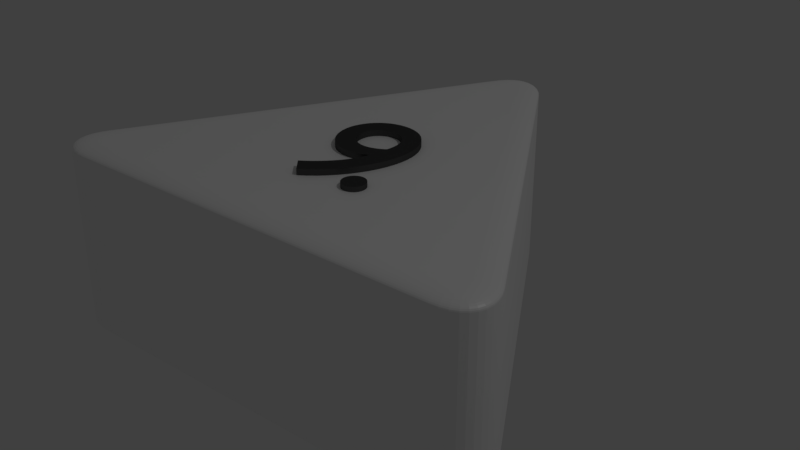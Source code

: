 # Source: dreieck_9_weiss_neu.blend  (saved by Blender 2.79.0; exported with 4.5.12 LTS)
import bpy
from mathutils import Matrix  # noqa: F401  (used for matrix-valued properties, if any)

bpy.ops.wm.read_factory_settings(use_empty=True)
scene = bpy.context.scene
scene.name = 'Scene'

# ---- collections
col_collection_1 = bpy.data.collections.new('Collection 1'); scene.collection.children.link(col_collection_1)

# ---- materials (node trees are filled in below, after node groups)
mat_material_002 = bpy.data.materials.new('Material.002')
mat_material_002.alpha_threshold = 0.0
mat_material_002.roughness = 0.5
mat_material_001 = bpy.data.materials.new('Material.001')
mat_material_001.alpha_threshold = 0.0
mat_material_001.roughness = 0.5
mat_material_005 = bpy.data.materials.new('Material.005')
mat_material_005.alpha_threshold = 0.0
mat_material_005.roughness = 0.5

# ---- material node trees
mat_material_002.use_nodes = True; mat_material_002.node_tree.nodes.clear()
_N = mat_material_002.node_tree.nodes; _L = mat_material_002.node_tree.links
n0 = _N.new('ShaderNodeBsdfDiffuse'); n0.name = 'Diffuse BSDF'; n0.location = (10, 300)
n0.inputs[0].default_value = (1.0, 1.0, 1.0, 1.0)
n1 = _N.new('ShaderNodeOutputMaterial'); n1.name = 'Material Output'; n1.location = (383, 229)
n2 = _N.new('ShaderNodeBsdfAnisotropic'); n2.name = 'Glossy BSDF'; n2.location = (9, 167)
n2.distribution = 'GGX'
n2.inputs[1].default_value = 0.4472
n3 = _N.new('ShaderNodeMixShader'); n3.name = 'Mix Shader'; n3.location = (208, 244)
n3.inputs[0].default_value = 0.1
_L.new(n0.outputs[0], n3.inputs[1])
_L.new(n2.outputs[0], n3.inputs[2])
_L.new(n3.outputs[0], n1.inputs[0])
n1.is_active_output = True
mat_material_001.use_nodes = True; mat_material_001.node_tree.nodes.clear()
_N = mat_material_001.node_tree.nodes; _L = mat_material_001.node_tree.links
n0 = _N.new('ShaderNodeBsdfDiffuse'); n0.name = 'Diffuse BSDF'; n0.location = (-11, 313)
n0.inputs[0].default_value = (0.01298, 0.01298, 0.01298, 1.0)
n1 = _N.new('ShaderNodeOutputMaterial'); n1.name = 'Material Output'; n1.location = (543, 333)
n2 = _N.new('ShaderNodeMixShader'); n2.name = 'Mix Shader'; n2.location = (323, 311)
n2.inputs[0].default_value = 0.1
n3 = _N.new('ShaderNodeBsdfAnisotropic'); n3.name = 'Glossy BSDF'; n3.location = (-12, 164)
n3.distribution = 'GGX'
n3.inputs[1].default_value = 0.4472
_L.new(n0.outputs[0], n2.inputs[1])
_L.new(n2.outputs[0], n1.inputs[0])
_L.new(n3.outputs[0], n2.inputs[2])
n1.is_active_output = True
mat_material_005.use_nodes = True; mat_material_005.node_tree.nodes.clear()
_N = mat_material_005.node_tree.nodes; _L = mat_material_005.node_tree.links
n0 = _N.new('ShaderNodeOutputMaterial'); n0.name = 'Material Output'; n0.location = (404, 236)
n1 = _N.new('ShaderNodeMixShader'); n1.name = 'Mix Shader'; n1.location = (184, 310)
n1.inputs[0].default_value = 0.1
n2 = _N.new('ShaderNodeBsdfAnisotropic'); n2.name = 'Glossy BSDF'; n2.location = (-43, 197)
n2.distribution = 'GGX'
n2.inputs[1].default_value = 0.4472
n3 = _N.new('ShaderNodeBsdfDiffuse'); n3.name = 'Diffuse BSDF'; n3.location = (-46, 471)
n3.inputs[0].default_value = (0.01298, 0.01298, 0.01298, 1.0)
_L.new(n3.outputs[0], n1.inputs[1])
_L.new(n1.outputs[0], n0.inputs[0])
_L.new(n2.outputs[0], n1.inputs[2])
n0.is_active_output = True

# ---- world
world_world = bpy.data.worlds.new('World'); scene.world = world_world
world_world.color = (0.05088, 0.05088, 0.05088)
world_world.use_sun_shadow = False
world_world.sun_shadow_jitter_overblur = 0.0
world_world.cycles.sampling_method = 'MANUAL'

# ---- lights
light_lamp = bpy.data.lights.new('Lamp', 'POINT')
light_lamp.transmission_factor = 0.0
light_lamp.cutoff_distance = 30.0
light_lamp.energy = 100.0
light_lamp.shadow_buffer_clip_start = 1.001
light_lamp.shadow_soft_size = 0.1
light_lamp.shadow_maximum_resolution = 0.006
light_lamp.use_absolute_resolution = True

# ---- meshes
me_cylinder = bpy.data.meshes.new('Cylinder')
me_cylinder.from_pydata([(-0.1, 0.8268, -1.0), (0.1, 0.8268, -1.0), (-0.08313, 0.8518, -1.0), (-0.0642, 0.8718, -1.0), (-0.0437, 0.8866, -1.0), (-0.02212, 0.8955, -1.0), (-7.451e-09, 0.8985, -1.0), (0.02212, 0.8955, -1.0), (0.0437, 0.8866, -1.0), (0.0642, 0.8718, -1.0), (0.08313, 0.8518, -1.0), (0.766, -0.3268, -1.0), (0.666, -0.5, -1.0), (0.7792, -0.3539, -1.0), (0.7871, -0.3803, -1.0), (0.7896, -0.4054, -1.0), (0.7866, -0.4286, -1.0), (0.7782, -0.4493, -1.0), (0.7645, -0.4669, -1.0), (0.7459, -0.4811, -1.0), (0.7229, -0.4915, -1.0), (0.6961, -0.4979, -1.0), (-0.666, -0.5, -1.0), (-0.766, -0.3268, -1.0), (-0.6961, -0.4979, -1.0), (-0.7229, -0.4915, -1.0), (-0.7459, -0.4811, -1.0), (-0.7645, -0.4669, -1.0), (-0.7782, -0.4493, -1.0), (-0.7866, -0.4286, -1.0), (-0.7896, -0.4054, -1.0), (-0.7871, -0.3803, -1.0), (-0.7792, -0.3539, -1.0), (0.03214, 0.7843, 1.0), (0.1, 0.8268, 0.92), (0.04275, 0.791, 0.999), (0.05311, 0.7975, 0.9961), (0.06295, 0.8036, 0.9913), (0.07203, 0.8093, 0.9847), (0.08012, 0.8144, 0.9766), (0.08704, 0.8187, 0.967), (0.0926, 0.8222, 0.9563), (0.09668, 0.8247, 0.9447), (0.09916, 0.8263, 0.9325), (-0.03214, 0.7843, 1.0), (-0.1, 0.8268, 0.92), (-0.04275, 0.791, 0.999), (-0.05311, 0.7975, 0.9961), (-0.06295, 0.8036, 0.9913), (-0.07203, 0.8093, 0.9847), (-0.08012, 0.8144, 0.9766), (-0.08704, 0.8187, 0.967), (-0.0926, 0.8222, 0.9563), (-0.09668, 0.8247, 0.9447), (-0.09916, 0.8263, 0.9325), (0.02047, 0.8016, 1.0), (0.08313, 0.8518, 0.92), (0.03027, 0.8094, 0.999), (0.03983, 0.8171, 0.9961), (0.04891, 0.8244, 0.9913), (0.0573, 0.8311, 0.9847), (0.06477, 0.8371, 0.9766), (0.07116, 0.8422, 0.967), (0.0763, 0.8463, 0.9563), (0.08006, 0.8493, 0.9447), (0.08235, 0.8511, 0.9325), (0.01128, 0.8113, 1.0), (0.0642, 0.8718, 0.92), (0.01956, 0.8208, 0.999), (0.02764, 0.83, 0.9961), (0.03531, 0.8388, 0.9913), (0.04239, 0.8469, 0.9847), (0.0487, 0.8541, 0.9766), (0.0541, 0.8603, 0.967), (0.05844, 0.8652, 0.9563), (0.06161, 0.8689, 0.9447), (0.06355, 0.8711, 0.9325), (0.004518, 0.8162, 1.0), (0.0437, 0.8866, 0.92), (0.01065, 0.8272, 0.999), (0.01663, 0.8379, 0.9961), (0.02231, 0.8481, 0.9913), (0.02755, 0.8576, 0.9847), (0.03222, 0.8659, 0.9766), (0.03622, 0.8731, 0.967), (0.03943, 0.8789, 0.9563), (0.04178, 0.8831, 0.9447), (0.04322, 0.8857, 0.9325), (0.001011, 0.8177, 1.0), (0.02212, 0.8955, 0.92), (0.004314, 0.8298, 0.999), (0.007535, 0.8417, 0.9961), (0.0106, 0.853, 0.9913), (0.01342, 0.8634, 0.9847), (0.01594, 0.8727, 0.9766), (0.01809, 0.8807, 0.967), (0.01982, 0.887, 0.9563), (0.02109, 0.8917, 0.9447), (0.02186, 0.8946, 0.9325), (-1.397e-08, 0.8178, 1.0), (-7.451e-09, 0.8985, 0.92), (-1.298e-08, 0.8304, 0.999), (-1.199e-08, 0.8427, 0.9961), (-1.106e-08, 0.8545, 0.9913), (-1.024e-08, 0.8653, 0.9847), (-9.313e-09, 0.8749, 0.9766), (-8.615e-09, 0.8831, 0.967), (-8.149e-09, 0.8897, 0.9563), (-7.8e-09, 0.8946, 0.9447), (-7.567e-09, 0.8975, 0.9325), (-0.001011, 0.8177, 1.0), (-0.02212, 0.8955, 0.92), (-0.004314, 0.8298, 0.999), (-0.007535, 0.8417, 0.9961), (-0.0106, 0.853, 0.9913), (-0.01342, 0.8634, 0.9847), (-0.01594, 0.8727, 0.9766), (-0.01809, 0.8807, 0.967), (-0.01982, 0.887, 0.9563), (-0.02109, 0.8917, 0.9447), (-0.02186, 0.8946, 0.9325), (-0.004518, 0.8162, 1.0), (-0.0437, 0.8866, 0.92), (-0.01065, 0.8272, 0.999), (-0.01663, 0.8379, 0.9961), (-0.02231, 0.8481, 0.9913), (-0.02755, 0.8576, 0.9847), (-0.03222, 0.8659, 0.9766), (-0.03622, 0.8731, 0.967), (-0.03943, 0.8789, 0.9563), (-0.04178, 0.8831, 0.9447), (-0.04322, 0.8857, 0.9325), (-0.01128, 0.8113, 1.0), (-0.0642, 0.8718, 0.92), (-0.01956, 0.8208, 0.999), (-0.02764, 0.83, 0.9961), (-0.03531, 0.8388, 0.9913), (-0.04239, 0.8469, 0.9847), (-0.0487, 0.8541, 0.9766), (-0.0541, 0.8603, 0.967), (-0.05844, 0.8652, 0.9563), (-0.06161, 0.8689, 0.9447), (-0.06355, 0.8711, 0.9325), (-0.02047, 0.8016, 1.0), (-0.08313, 0.8518, 0.92), (-0.03027, 0.8094, 0.999), (-0.03983, 0.8171, 0.9961), (-0.04891, 0.8244, 0.9913), (-0.0573, 0.8311, 0.9847), (-0.06477, 0.8371, 0.9766), (-0.07116, 0.8422, 0.967), (-0.0763, 0.8463, 0.9563), (-0.08006, 0.8493, 0.9447), (-0.08235, 0.8511, 0.9325), (0.6632, -0.42, 1.0), (0.666, -0.5, 0.92), (0.6636, -0.4325, 0.999), (0.6641, -0.4447, 0.9961), (0.6645, -0.4563, 0.9913), (0.6649, -0.467, 0.9847), (0.6652, -0.4766, 0.9766), (0.6655, -0.4847, 0.967), (0.6657, -0.4913, 0.9563), (0.6659, -0.4961, 0.9447), (0.666, -0.499, 0.9325), (0.6953, -0.3643, 1.0), (0.766, -0.3268, 0.92), (0.7064, -0.3585, 0.999), (0.7172, -0.3527, 0.9961), (0.7274, -0.3473, 0.9913), (0.7369, -0.3423, 0.9847), (0.7453, -0.3378, 0.9766), (0.7525, -0.334, 0.967), (0.7583, -0.3309, 0.9563), (0.7626, -0.3286, 0.9447), (0.7652, -0.3273, 0.9325), (0.684, -0.4185, 1.0), (0.6961, -0.4979, 0.92), (0.6859, -0.4309, 0.999), (0.6877, -0.443, 0.9961), (0.6895, -0.4545, 0.9913), (0.6911, -0.4652, 0.9847), (0.6925, -0.4746, 0.9766), (0.6938, -0.4827, 0.967), (0.6948, -0.4892, 0.9563), (0.6955, -0.494, 0.9447), (0.6959, -0.4969, 0.9325), (0.697, -0.4154, 1.0), (0.7229, -0.4915, 0.92), (0.7011, -0.4273, 0.999), (0.705, -0.439, 0.9961), (0.7088, -0.45, 0.9913), (0.7122, -0.4602, 0.9847), (0.7153, -0.4692, 0.9766), (0.718, -0.477, 0.967), (0.7201, -0.4832, 0.9563), (0.7217, -0.4878, 0.9447), (0.7226, -0.4906, 0.9325), (0.7046, -0.412, 1.0), (0.7459, -0.4811, 0.92), (0.7111, -0.4228, 0.999), (0.7174, -0.4334, 0.9961), (0.7234, -0.4434, 0.9913), (0.7289, -0.4526, 0.9847), (0.7338, -0.4609, 0.9766), (0.738, -0.4679, 0.967), (0.7414, -0.4736, 0.9563), (0.7439, -0.4777, 0.9447), (0.7454, -0.4803, 0.9325), (0.7076, -0.4097, 1.0), (0.7645, -0.4669, 0.92), (0.7165, -0.4187, 0.999), (0.7252, -0.4274, 0.9961), (0.7334, -0.4357, 0.9913), (0.741, -0.4433, 0.9847), (0.7478, -0.4502, 0.9766), (0.7536, -0.456, 0.967), (0.7583, -0.4607, 0.9563), (0.7617, -0.4641, 0.9447), (0.7638, -0.4662, 0.9325), (0.7082, -0.4089, 1.0), (0.7782, -0.4493, 0.92), (0.7192, -0.4152, 0.999), (0.7298, -0.4214, 0.9961), (0.74, -0.4272, 0.9913), (0.7493, -0.4326, 0.9847), (0.7577, -0.4374, 0.9766), (0.7648, -0.4416, 0.967), (0.7705, -0.4449, 0.9563), (0.7747, -0.4473, 0.9447), (0.7773, -0.4488, 0.9325), (0.7086, -0.408, 1.0), (0.7866, -0.4286, 0.92), (0.7208, -0.4112, 0.999), (0.7327, -0.4143, 0.9961), (0.744, -0.4173, 0.9913), (0.7545, -0.4201, 0.9847), (0.7638, -0.4226, 0.9766), (0.7717, -0.4247, 0.967), (0.7781, -0.4264, 0.9563), (0.7828, -0.4276, 0.9447), (0.7856, -0.4283, 0.9325), (0.7091, -0.4042, 1.0), (0.7896, -0.4054, 0.92), (0.7217, -0.4044, 0.999), (0.734, -0.4046, 0.9961), (0.7457, -0.4048, 0.9913), (0.7564, -0.4049, 0.9847), (0.766, -0.4051, 0.9766), (0.7742, -0.4052, 0.967), (0.7809, -0.4053, 0.9563), (0.7857, -0.4054, 0.9447), (0.7886, -0.4054, 0.9325), (0.7083, -0.3959, 1.0), (0.7871, -0.3803, 0.92), (0.7206, -0.3935, 0.999), (0.7327, -0.3911, 0.9961), (0.7441, -0.3888, 0.9913), (0.7546, -0.3867, 0.9847), (0.764, -0.3849, 0.9766), (0.7721, -0.3833, 0.967), (0.7785, -0.382, 0.9563), (0.7833, -0.3811, 0.9447), (0.7862, -0.3805, 0.9325), (0.7044, -0.3831, 1.0), (0.7792, -0.3539, 0.92), (0.7161, -0.3785, 0.999), (0.7275, -0.3741, 0.9961), (0.7384, -0.3698, 0.9913), (0.7484, -0.3659, 0.9847), (0.7573, -0.3624, 0.9766), (0.7649, -0.3595, 0.967), (0.7711, -0.3571, 0.9563), (0.7755, -0.3553, 0.9447), (0.7783, -0.3542, 0.9325), (-0.6953, -0.3643, 1.0), (-0.766, -0.3268, 0.92), (-0.7064, -0.3585, 0.999), (-0.7172, -0.3527, 0.9961), (-0.7274, -0.3473, 0.9913), (-0.7369, -0.3423, 0.9847), (-0.7453, -0.3378, 0.9766), (-0.7525, -0.334, 0.967), (-0.7583, -0.3309, 0.9563), (-0.7626, -0.3286, 0.9447), (-0.7652, -0.3273, 0.9325), (-0.6632, -0.42, 1.0), (-0.666, -0.5, 0.92), (-0.6636, -0.4325, 0.999), (-0.6641, -0.4447, 0.9961), (-0.6645, -0.4563, 0.9913), (-0.6649, -0.467, 0.9847), (-0.6652, -0.4766, 0.9766), (-0.6655, -0.4847, 0.967), (-0.6657, -0.4913, 0.9563), (-0.6659, -0.4961, 0.9447), (-0.666, -0.499, 0.9325), (-0.7044, -0.3831, 1.0), (-0.7792, -0.3539, 0.92), (-0.7161, -0.3785, 0.999), (-0.7275, -0.3741, 0.9961), (-0.7384, -0.3698, 0.9913), (-0.7484, -0.3659, 0.9847), (-0.7573, -0.3624, 0.9766), (-0.7649, -0.3595, 0.967), (-0.7711, -0.3571, 0.9563), (-0.7755, -0.3553, 0.9447), (-0.7783, -0.3542, 0.9325), (-0.7083, -0.3959, 1.0), (-0.7871, -0.3803, 0.92), (-0.7206, -0.3935, 0.999), (-0.7327, -0.3911, 0.9961), (-0.7441, -0.3888, 0.9913), (-0.7546, -0.3867, 0.9847), (-0.764, -0.3849, 0.9766), (-0.7721, -0.3833, 0.967), (-0.7785, -0.382, 0.9563), (-0.7833, -0.3811, 0.9447), (-0.7862, -0.3805, 0.9325), (-0.7091, -0.4042, 1.0), (-0.7896, -0.4054, 0.92), (-0.7217, -0.4044, 0.999), (-0.734, -0.4046, 0.9961), (-0.7457, -0.4048, 0.9913), (-0.7564, -0.4049, 0.9847), (-0.766, -0.4051, 0.9766), (-0.7742, -0.4052, 0.967), (-0.7809, -0.4053, 0.9563), (-0.7857, -0.4054, 0.9447), (-0.7886, -0.4054, 0.9325), (-0.7086, -0.408, 1.0), (-0.7866, -0.4286, 0.92), (-0.7208, -0.4112, 0.999), (-0.7327, -0.4143, 0.9961), (-0.744, -0.4173, 0.9913), (-0.7545, -0.4201, 0.9847), (-0.7638, -0.4226, 0.9766), (-0.7717, -0.4247, 0.967), (-0.7781, -0.4264, 0.9563), (-0.7828, -0.4276, 0.9447), (-0.7856, -0.4283, 0.9325), (-0.7082, -0.4089, 1.0), (-0.7782, -0.4493, 0.92), (-0.7192, -0.4152, 0.999), (-0.7298, -0.4214, 0.9961), (-0.74, -0.4272, 0.9913), (-0.7493, -0.4326, 0.9847), (-0.7577, -0.4374, 0.9766), (-0.7648, -0.4416, 0.967), (-0.7705, -0.4449, 0.9563), (-0.7747, -0.4473, 0.9447), (-0.7773, -0.4488, 0.9325), (-0.7076, -0.4097, 1.0), (-0.7645, -0.4669, 0.92), (-0.7165, -0.4187, 0.999), (-0.7252, -0.4274, 0.9961), (-0.7334, -0.4357, 0.9913), (-0.741, -0.4433, 0.9847), (-0.7478, -0.4502, 0.9766), (-0.7536, -0.456, 0.967), (-0.7583, -0.4607, 0.9563), (-0.7617, -0.4641, 0.9447), (-0.7638, -0.4662, 0.9325), (-0.7046, -0.412, 1.0), (-0.7459, -0.4811, 0.92), (-0.7111, -0.4228, 0.999), (-0.7174, -0.4334, 0.9961), (-0.7234, -0.4434, 0.9913), (-0.7289, -0.4526, 0.9847), (-0.7338, -0.4609, 0.9766), (-0.738, -0.4679, 0.967), (-0.7414, -0.4736, 0.9563), (-0.7439, -0.4777, 0.9447), (-0.7454, -0.4803, 0.9325), (-0.697, -0.4154, 1.0), (-0.7229, -0.4915, 0.92), (-0.7011, -0.4273, 0.999), (-0.705, -0.439, 0.9961), (-0.7088, -0.45, 0.9913), (-0.7122, -0.4602, 0.9847), (-0.7153, -0.4692, 0.9766), (-0.718, -0.477, 0.967), (-0.7201, -0.4832, 0.9563), (-0.7217, -0.4878, 0.9447), (-0.7226, -0.4906, 0.9325), (-0.684, -0.4185, 1.0), (-0.6961, -0.4979, 0.92), (-0.6859, -0.4309, 0.999), (-0.6877, -0.443, 0.9961), (-0.6895, -0.4545, 0.9913), (-0.6911, -0.4652, 0.9847), (-0.6925, -0.4746, 0.9766), (-0.6938, -0.4827, 0.967), (-0.6948, -0.4892, 0.9563), (-0.6955, -0.494, 0.9447), (-0.6959, -0.4969, 0.9325), (-0.04144, -0.2149, 1.062), (-0.01648, -0.1981, 1.062), (0.007105, -0.1791, 1.062), (0.02916, -0.1582, 1.062), (0.04953, -0.1357, 1.062), (0.06808, -0.1118, 1.062), (0.08464, -0.08669, 1.062), (0.09907, -0.06073, 1.062), (0.1112, -0.03412, 1.062), (0.1209, -0.007123, 1.062), (0.128, 0.02001, 1.062), (0.1324, 0.04704, 1.062), (0.1339, 0.07371, 1.062), (0.1327, 0.09607, 1.062), (0.1292, 0.1173, 1.062), (0.1236, 0.1372, 1.062), (0.1158, 0.1557, 1.062), (0.1062, 0.1726, 1.062), (0.09472, 0.1877, 1.062), (0.08158, 0.2009, 1.062), (0.06689, 0.2121, 1.062), (0.05076, 0.221, 1.062), (0.03333, 0.2276, 1.062), (0.01471, 0.2317, 1.062), (-0.00496, 0.2331, 1.062), (-0.02452, 0.2318, 1.062), (-0.04282, 0.228, 1.062), (-0.05978, 0.222, 1.062), (-0.07531, 0.2139, 1.062), (-0.08933, 0.2041, 1.062), (-0.1018, 0.1927, 1.062), (-0.1125, 0.1799, 1.062), (-0.1215, 0.166, 1.062), (-0.1286, 0.1513, 1.062), (-0.1338, 0.1358, 1.062), (-0.137, 0.1199, 1.062), (-0.1381, 0.1038, 1.062), (-0.137, 0.08636, 1.062), (-0.1337, 0.06969, 1.062), (-0.1285, 0.05392, 1.062), (-0.1214, 0.03919, 1.062), (-0.1126, 0.02566, 1.062), (-0.1022, 0.01347, 1.062), (-0.09042, 0.002751, 1.062), (-0.0773, -0.006341, 1.062), (-0.06302, -0.01366, 1.062), (-0.04771, -0.01907, 1.062), (-0.03151, -0.02242, 1.062), (-0.01456, -0.02357, 1.062), (-0.008752, -0.02343, 1.062), (-0.002868, -0.023, 1.062), (0.00306, -0.02229, 1.062), (0.009001, -0.02132, 1.062), (0.01493, -0.02009, 1.062), (0.0208, -0.01861, 1.062), (0.02659, -0.01689, 1.062), (0.03228, -0.01495, 1.062), (0.03782, -0.01277, 1.062), (0.04319, -0.01039, 1.062), (0.04835, -0.007799, 1.062), (0.05328, -0.005013, 1.062), (0.04951, -0.01888, 1.062), (0.04431, -0.03293, 1.062), (0.0377, -0.04708, 1.062), (0.02972, -0.06129, 1.062), (0.02039, -0.07547, 1.062), (0.00976, -0.08957, 1.062), (-0.002155, -0.1035, 1.062), (-0.01532, -0.1173, 1.062), (-0.0297, -0.1307, 1.062), (-0.04527, -0.1439, 1.062), (-0.06199, -0.1566, 1.062), (-0.07984, -0.1689, 1.062), (-0.07536, 0.1044, 1.062), (-0.07474, 0.1143, 1.062), (-0.07294, 0.1235, 1.062), (-0.07001, 0.1322, 1.062), (-0.06602, 0.1403, 1.062), (-0.06104, 0.1476, 1.062), (-0.05512, 0.1541, 1.062), (-0.04834, 0.1598, 1.062), (-0.04075, 0.1646, 1.062), (-0.03243, 0.1684, 1.062), (-0.02343, 0.1712, 1.062), (-0.01383, 0.173, 1.062), (-0.00368, 0.1735, 1.062), (0.006226, 0.1728, 1.062), (0.01572, 0.1706, 1.062), (0.02473, 0.1672, 1.062), (0.03316, 0.1625, 1.062), (0.04091, 0.1568, 1.062), (0.04792, 0.15, 1.062), (0.05409, 0.1424, 1.062), (0.05932, 0.134, 1.062), (0.06355, 0.1249, 1.062), (0.06668, 0.1153, 1.062), (0.06861, 0.1052, 1.062), (0.06928, 0.09483, 1.062), (0.06928, 0.09214, 1.062), (0.06927, 0.08951, 1.062), (0.06923, 0.0869, 1.062), (0.06916, 0.08428, 1.062), (0.06905, 0.08162, 1.062), (0.06888, 0.07891, 1.062), (0.06864, 0.0761, 1.062), (0.06833, 0.07316, 1.062), (0.06793, 0.07008, 1.062), (0.06743, 0.06681, 1.062), (0.06682, 0.06334, 1.062), (0.06608, 0.05963, 1.062), (0.06014, 0.05567, 1.062), (0.05417, 0.05209, 1.062), (0.0482, 0.04891, 1.062), (0.04226, 0.04609, 1.062), (0.03637, 0.04364, 1.062), (0.03056, 0.04155, 1.062), (0.02486, 0.0398, 1.062), (0.01929, 0.03839, 1.062), (0.01388, 0.03731, 1.062), (0.008658, 0.03655, 1.062), (0.003649, 0.03609, 1.062), (-0.00112, 0.03595, 1.062), (-0.01119, 0.03657, 1.062), (-0.02084, 0.0384, 1.062), (-0.03, 0.04134, 1.062), (-0.03857, 0.04531, 1.062), (-0.04647, 0.05023, 1.062), (-0.0536, 0.05603, 1.062), (-0.05988, 0.06261, 1.062), (-0.06521, 0.06989, 1.062), (-0.06952, 0.0778, 1.062), (-0.07271, 0.08624, 1.062), (-0.07468, 0.09515, 1.062), (-0.04144, -0.2149, 0.9375), (-0.01648, -0.1981, 0.9375), (0.007105, -0.1791, 0.9375), (0.02916, -0.1582, 0.9375), (0.04953, -0.1357, 0.9375), (0.06808, -0.1118, 0.9375), (0.08464, -0.08669, 0.9375), (0.09907, -0.06073, 0.9375), (0.1112, -0.03412, 0.9375), (0.1209, -0.007123, 0.9375), (0.128, 0.02001, 0.9375), (0.1324, 0.04704, 0.9375), (0.1339, 0.07371, 0.9375), (0.1327, 0.09607, 0.9375), (0.1292, 0.1173, 0.9375), (0.1236, 0.1372, 0.9375), (0.1158, 0.1557, 0.9375), (0.1062, 0.1726, 0.9375), (0.09472, 0.1877, 0.9375), (0.08158, 0.2009, 0.9375), (0.06689, 0.2121, 0.9375), (0.05076, 0.221, 0.9375), (0.03333, 0.2276, 0.9375), (0.01471, 0.2317, 0.9375), (-0.00496, 0.2331, 0.9375), (-0.02452, 0.2318, 0.9375), (-0.04282, 0.228, 0.9375), (-0.05978, 0.222, 0.9375), (-0.07531, 0.2139, 0.9375), (-0.08933, 0.2041, 0.9375), (-0.1018, 0.1927, 0.9375), (-0.1125, 0.1799, 0.9375), (-0.1215, 0.166, 0.9375), (-0.1286, 0.1513, 0.9375), (-0.1338, 0.1358, 0.9375), (-0.137, 0.1199, 0.9375), (-0.1381, 0.1038, 0.9375), (-0.137, 0.08636, 0.9375), (-0.1337, 0.06969, 0.9375), (-0.1285, 0.05392, 0.9375), (-0.1214, 0.03919, 0.9375), (-0.1126, 0.02566, 0.9375), (-0.1022, 0.01347, 0.9375), (-0.09042, 0.002751, 0.9375), (-0.0773, -0.006341, 0.9375), (-0.06302, -0.01366, 0.9375), (-0.04771, -0.01907, 0.9375), (-0.03151, -0.02242, 0.9375), (-0.01456, -0.02357, 0.9375), (-0.008752, -0.02343, 0.9375), (-0.002868, -0.023, 0.9375), (0.00306, -0.02229, 0.9375), (0.009001, -0.02132, 0.9375), (0.01493, -0.02009, 0.9375), (0.0208, -0.01861, 0.9375), (0.02659, -0.01689, 0.9375), (0.03228, -0.01495, 0.9375), (0.03782, -0.01277, 0.9375), (0.04319, -0.01039, 0.9375), (0.04835, -0.007799, 0.9375), (0.05328, -0.005013, 0.9375), (0.04951, -0.01888, 0.9375), (0.04431, -0.03293, 0.9375), (0.0377, -0.04708, 0.9375), (0.02972, -0.06129, 0.9375), (0.02039, -0.07547, 0.9375), (0.00976, -0.08957, 0.9375), (-0.002155, -0.1035, 0.9375), (-0.01532, -0.1173, 0.9375), (-0.0297, -0.1307, 0.9375), (-0.04527, -0.1439, 0.9375), (-0.06199, -0.1566, 0.9375), (-0.07984, -0.1689, 0.9375), (-0.07536, 0.1044, 0.9375), (-0.07474, 0.1143, 0.9375), (-0.07294, 0.1235, 0.9375), (-0.07001, 0.1322, 0.9375), (-0.06602, 0.1403, 0.9375), (-0.06104, 0.1476, 0.9375), (-0.05512, 0.1541, 0.9375), (-0.04834, 0.1598, 0.9375), (-0.04075, 0.1646, 0.9375), (-0.03243, 0.1684, 0.9375), (-0.02343, 0.1712, 0.9375), (-0.01383, 0.173, 0.9375), (-0.00368, 0.1735, 0.9375), (0.006226, 0.1728, 0.9375), (0.01572, 0.1706, 0.9375), (0.02473, 0.1672, 0.9375), (0.03316, 0.1625, 0.9375), (0.04091, 0.1568, 0.9375), (0.04792, 0.15, 0.9375), (0.05409, 0.1424, 0.9375), (0.05932, 0.134, 0.9375), (0.06355, 0.1249, 0.9375), (0.06668, 0.1153, 0.9375), (0.06861, 0.1052, 0.9375), (0.06928, 0.09483, 0.9375), (0.06928, 0.09214, 0.9375), (0.06927, 0.08951, 0.9375), (0.06923, 0.0869, 0.9375), (0.06916, 0.08428, 0.9375), (0.06905, 0.08162, 0.9375), (0.06888, 0.07891, 0.9375), (0.06864, 0.0761, 0.9375), (0.06833, 0.07316, 0.9375), (0.06793, 0.07008, 0.9375), (0.06743, 0.06681, 0.9375), (0.06682, 0.06334, 0.9375), (0.06608, 0.05963, 0.9375), (0.06014, 0.05567, 0.9375), (0.05417, 0.05209, 0.9375), (0.0482, 0.04891, 0.9375), (0.04226, 0.04609, 0.9375), (0.03637, 0.04364, 0.9375), (0.03056, 0.04155, 0.9375), (0.02486, 0.0398, 0.9375), (0.01929, 0.03839, 0.9375), (0.01388, 0.03731, 0.9375), (0.008658, 0.03655, 0.9375), (0.003649, 0.03609, 0.9375), (-0.00112, 0.03595, 0.9375), (-0.01119, 0.03657, 0.9375), (-0.02084, 0.0384, 0.9375), (-0.03, 0.04134, 0.9375), (-0.03857, 0.04531, 0.9375), (-0.04647, 0.05023, 0.9375), (-0.0536, 0.05603, 0.9375), (-0.05988, 0.06261, 0.9375), (-0.06521, 0.06989, 0.9375), (-0.06952, 0.0778, 0.9375), (-0.07271, 0.08624, 0.9375), (-0.07468, 0.09515, 0.9375), (0.1359, -0.128, 1.05), (0.1307, -0.1284, 1.05), (0.1257, -0.1294, 1.05), (0.121, -0.1311, 1.05), (0.1165, -0.1333, 1.05), (0.1125, -0.1361, 1.05), (0.1088, -0.1393, 1.05), (0.1055, -0.143, 1.05), (0.1027, -0.1471, 1.05), (0.1005, -0.1515, 1.05), (0.09886, -0.1563, 1.05), (0.09783, -0.1612, 1.05), (0.09748, -0.1664, 1.05), (0.09783, -0.1716, 1.05), (0.09886, -0.1766, 1.05), (0.1005, -0.1813, 1.05), (0.1027, -0.1858, 1.05), (0.1055, -0.1899, 1.05), (0.1088, -0.1936, 1.05), (0.1125, -0.1968, 1.05), (0.1165, -0.1996, 1.05), (0.121, -0.2018, 1.05), (0.1257, -0.2035, 1.05), (0.1307, -0.2045, 1.05), (0.1359, -0.2048, 1.05), (0.1411, -0.2045, 1.05), (0.1461, -0.2035, 1.05), (0.1508, -0.2018, 1.05), (0.1552, -0.1996, 1.05), (0.1593, -0.1968, 1.05), (0.163, -0.1936, 1.05), (0.1663, -0.1899, 1.05), (0.169, -0.1858, 1.05), (0.1713, -0.1813, 1.05), (0.1729, -0.1766, 1.05), (0.1739, -0.1716, 1.05), (0.1743, -0.1664, 1.05), (0.1739, -0.1612, 1.05), (0.1729, -0.1563, 1.05), (0.1713, -0.1515, 1.05), (0.169, -0.1471, 1.05), (0.1663, -0.143, 1.05), (0.163, -0.1393, 1.05), (0.1593, -0.1361, 1.05), (0.1552, -0.1333, 1.05), (0.1508, -0.1311, 1.05), (0.1461, -0.1294, 1.05), (0.1411, -0.1284, 1.05), (0.1359, -0.128, 0.9499), (0.1307, -0.1284, 0.9499), (0.1257, -0.1294, 0.9499), (0.121, -0.1311, 0.9499), (0.1165, -0.1333, 0.9499), (0.1125, -0.1361, 0.9499), (0.1088, -0.1393, 0.9499), (0.1055, -0.143, 0.9499), (0.1027, -0.1471, 0.9499), (0.1005, -0.1515, 0.9499), (0.09886, -0.1563, 0.9499), (0.09783, -0.1612, 0.9499), (0.09748, -0.1664, 0.9499), (0.09783, -0.1716, 0.9499), (0.09886, -0.1766, 0.9499), (0.1005, -0.1813, 0.9499), (0.1027, -0.1858, 0.9499), (0.1055, -0.1899, 0.9499), (0.1088, -0.1936, 0.9499), (0.1125, -0.1968, 0.9499), (0.1165, -0.1996, 0.9499), (0.121, -0.2018, 0.9499), (0.1257, -0.2035, 0.9499), (0.1307, -0.2045, 0.9499), (0.1359, -0.2048, 0.9499), (0.1411, -0.2045, 0.9499), (0.1461, -0.2035, 0.9499), (0.1508, -0.2018, 0.9499), (0.1552, -0.1996, 0.9499), (0.1593, -0.1968, 0.9499), (0.163, -0.1936, 0.9499), (0.1663, -0.1899, 0.9499), (0.169, -0.1858, 0.9499), (0.1713, -0.1813, 0.9499), (0.1729, -0.1766, 0.9499), (0.1739, -0.1716, 0.9499), (0.1743, -0.1664, 0.9499), (0.1739, -0.1612, 0.9499), (0.1729, -0.1563, 0.9499), (0.1713, -0.1515, 0.9499), (0.169, -0.1471, 0.9499), (0.1663, -0.143, 0.9499), (0.163, -0.1393, 0.9499), (0.1593, -0.1361, 0.9499), (0.1552, -0.1333, 0.9499), (0.1508, -0.1311, 0.9499), (0.1461, -0.1294, 0.9499), (0.1411, -0.1284, 0.9499)], [], [(9, 67, 56, 10), (265, 13, 11, 166), (0, 45, 144, 2), (154, 176, 187, 198, 209, 220, 231, 242, 253, 264, 165, 33, 55, 66, 77, 88, 99, 110, 121, 132, 143, 44, 275, 297, 308, 319, 330, 341, 352, 363, 374, 385, 286), (23, 276, 45, 0), (155, 12, 21, 177), (2, 144, 133, 3), (3, 133, 122, 4), (4, 122, 111, 5), (5, 111, 100, 6), (6, 100, 89, 7), (7, 89, 78, 8), (8, 78, 67, 9), (1, 34, 166, 11), (12, 155, 287, 22), (188, 20, 19, 199), (199, 19, 18, 210), (210, 18, 17, 221), (221, 17, 16, 232), (232, 16, 15, 243), (243, 15, 14, 254), (254, 14, 13, 265), (276, 23, 32, 298), (177, 21, 20, 188), (386, 24, 22, 287), (309, 31, 30, 320), (320, 30, 29, 331), (331, 29, 28, 342), (342, 28, 27, 353), (353, 27, 26, 364), (364, 26, 25, 375), (375, 25, 24, 386), (298, 32, 31, 309), (0, 2, 3, 4, 5, 6, 7, 8, 9, 10, 1, 11, 13, 14, 15, 16, 17, 18, 19, 20, 21, 12, 22, 24, 25, 26, 27, 28, 29, 30, 31, 32, 23), (44, 143, 145, 46), (46, 145, 146, 47), (47, 146, 147, 48), (48, 147, 148, 49), (49, 148, 149, 50), (50, 149, 150, 51), (51, 150, 151, 52), (52, 151, 152, 53), (53, 152, 153, 54), (54, 153, 144, 45), (143, 132, 134, 145), (145, 134, 135, 146), (146, 135, 136, 147), (147, 136, 137, 148), (148, 137, 138, 149), (149, 138, 139, 150), (150, 139, 140, 151), (151, 140, 141, 152), (152, 141, 142, 153), (153, 142, 133, 144), (132, 121, 123, 134), (134, 123, 124, 135), (135, 124, 125, 136), (136, 125, 126, 137), (137, 126, 127, 138), (138, 127, 128, 139), (139, 128, 129, 140), (140, 129, 130, 141), (141, 130, 131, 142), (142, 131, 122, 133), (121, 110, 112, 123), (123, 112, 113, 124), (124, 113, 114, 125), (125, 114, 115, 126), (126, 115, 116, 127), (127, 116, 117, 128), (128, 117, 118, 129), (129, 118, 119, 130), (130, 119, 120, 131), (131, 120, 111, 122), (110, 99, 101, 112), (112, 101, 102, 113), (113, 102, 103, 114), (114, 103, 104, 115), (115, 104, 105, 116), (116, 105, 106, 117), (117, 106, 107, 118), (118, 107, 108, 119), (119, 108, 109, 120), (120, 109, 100, 111), (99, 88, 90, 101), (101, 90, 91, 102), (102, 91, 92, 103), (103, 92, 93, 104), (104, 93, 94, 105), (105, 94, 95, 106), (106, 95, 96, 107), (107, 96, 97, 108), (108, 97, 98, 109), (109, 98, 89, 100), (88, 77, 79, 90), (90, 79, 80, 91), (91, 80, 81, 92), (92, 81, 82, 93), (93, 82, 83, 94), (94, 83, 84, 95), (95, 84, 85, 96), (96, 85, 86, 97), (97, 86, 87, 98), (98, 87, 78, 89), (77, 66, 68, 79), (79, 68, 69, 80), (80, 69, 70, 81), (81, 70, 71, 82), (82, 71, 72, 83), (83, 72, 73, 84), (84, 73, 74, 85), (85, 74, 75, 86), (86, 75, 76, 87), (87, 76, 67, 78), (66, 55, 57, 68), (68, 57, 58, 69), (69, 58, 59, 70), (70, 59, 60, 71), (71, 60, 61, 72), (72, 61, 62, 73), (73, 62, 63, 74), (74, 63, 64, 75), (75, 64, 65, 76), (76, 65, 56, 67), (55, 33, 35, 57), (57, 35, 36, 58), (58, 36, 37, 59), (59, 37, 38, 60), (60, 38, 39, 61), (61, 39, 40, 62), (62, 40, 41, 63), (63, 41, 42, 64), (64, 42, 43, 65), (65, 43, 34, 56), (176, 154, 156, 178), (178, 156, 157, 179), (179, 157, 158, 180), (180, 158, 159, 181), (181, 159, 160, 182), (182, 160, 161, 183), (183, 161, 162, 184), (184, 162, 163, 185), (185, 163, 164, 186), (186, 164, 155, 177), (187, 176, 178, 189), (189, 178, 179, 190), (190, 179, 180, 191), (191, 180, 181, 192), (192, 181, 182, 193), (193, 182, 183, 194), (194, 183, 184, 195), (195, 184, 185, 196), (196, 185, 186, 197), (197, 186, 177, 188), (198, 187, 189, 200), (200, 189, 190, 201), (201, 190, 191, 202), (202, 191, 192, 203), (203, 192, 193, 204), (204, 193, 194, 205), (205, 194, 195, 206), (206, 195, 196, 207), (207, 196, 197, 208), (208, 197, 188, 199), (209, 198, 200, 211), (211, 200, 201, 212), (212, 201, 202, 213), (213, 202, 203, 214), (214, 203, 204, 215), (215, 204, 205, 216), (216, 205, 206, 217), (217, 206, 207, 218), (218, 207, 208, 219), (219, 208, 199, 210), (220, 209, 211, 222), (222, 211, 212, 223), (223, 212, 213, 224), (224, 213, 214, 225), (225, 214, 215, 226), (226, 215, 216, 227), (227, 216, 217, 228), (228, 217, 218, 229), (229, 218, 219, 230), (230, 219, 210, 221), (231, 220, 222, 233), (233, 222, 223, 234), (234, 223, 224, 235), (235, 224, 225, 236), (236, 225, 226, 237), (237, 226, 227, 238), (238, 227, 228, 239), (239, 228, 229, 240), (240, 229, 230, 241), (241, 230, 221, 232), (242, 231, 233, 244), (244, 233, 234, 245), (245, 234, 235, 246), (246, 235, 236, 247), (247, 236, 237, 248), (248, 237, 238, 249), (249, 238, 239, 250), (250, 239, 240, 251), (251, 240, 241, 252), (252, 241, 232, 243), (253, 242, 244, 255), (255, 244, 245, 256), (256, 245, 246, 257), (257, 246, 247, 258), (258, 247, 248, 259), (259, 248, 249, 260), (260, 249, 250, 261), (261, 250, 251, 262), (262, 251, 252, 263), (263, 252, 243, 254), (264, 253, 255, 266), (266, 255, 256, 267), (267, 256, 257, 268), (268, 257, 258, 269), (269, 258, 259, 270), (270, 259, 260, 271), (271, 260, 261, 272), (272, 261, 262, 273), (273, 262, 263, 274), (274, 263, 254, 265), (165, 264, 266, 167), (167, 266, 267, 168), (168, 267, 268, 169), (169, 268, 269, 170), (170, 269, 270, 171), (171, 270, 271, 172), (172, 271, 272, 173), (173, 272, 273, 174), (174, 273, 274, 175), (175, 274, 265, 166), (297, 275, 277, 299), (299, 277, 278, 300), (300, 278, 279, 301), (301, 279, 280, 302), (302, 280, 281, 303), (303, 281, 282, 304), (304, 282, 283, 305), (305, 283, 284, 306), (306, 284, 285, 307), (307, 285, 276, 298), (308, 297, 299, 310), (310, 299, 300, 311), (311, 300, 301, 312), (312, 301, 302, 313), (313, 302, 303, 314), (314, 303, 304, 315), (315, 304, 305, 316), (316, 305, 306, 317), (317, 306, 307, 318), (318, 307, 298, 309), (319, 308, 310, 321), (321, 310, 311, 322), (322, 311, 312, 323), (323, 312, 313, 324), (324, 313, 314, 325), (325, 314, 315, 326), (326, 315, 316, 327), (327, 316, 317, 328), (328, 317, 318, 329), (329, 318, 309, 320), (330, 319, 321, 332), (332, 321, 322, 333), (333, 322, 323, 334), (334, 323, 324, 335), (335, 324, 325, 336), (336, 325, 326, 337), (337, 326, 327, 338), (338, 327, 328, 339), (339, 328, 329, 340), (340, 329, 320, 331), (341, 330, 332, 343), (343, 332, 333, 344), (344, 333, 334, 345), (345, 334, 335, 346), (346, 335, 336, 347), (347, 336, 337, 348), (348, 337, 338, 349), (349, 338, 339, 350), (350, 339, 340, 351), (351, 340, 331, 342), (352, 341, 343, 354), (354, 343, 344, 355), (355, 344, 345, 356), (356, 345, 346, 357), (357, 346, 347, 358), (358, 347, 348, 359), (359, 348, 349, 360), (360, 349, 350, 361), (361, 350, 351, 362), (362, 351, 342, 353), (363, 352, 354, 365), (365, 354, 355, 366), (366, 355, 356, 367), (367, 356, 357, 368), (368, 357, 358, 369), (369, 358, 359, 370), (370, 359, 360, 371), (371, 360, 361, 372), (372, 361, 362, 373), (373, 362, 353, 364), (374, 363, 365, 376), (376, 365, 366, 377), (377, 366, 367, 378), (378, 367, 368, 379), (379, 368, 369, 380), (380, 369, 370, 381), (381, 370, 371, 382), (382, 371, 372, 383), (383, 372, 373, 384), (384, 373, 364, 375), (385, 374, 376, 387), (387, 376, 377, 388), (388, 377, 378, 389), (389, 378, 379, 390), (390, 379, 380, 391), (391, 380, 381, 392), (392, 381, 382, 393), (393, 382, 383, 394), (394, 383, 384, 395), (395, 384, 375, 386), (286, 385, 387, 288), (288, 387, 388, 289), (289, 388, 389, 290), (290, 389, 390, 291), (291, 390, 391, 292), (292, 391, 392, 293), (293, 392, 393, 294), (294, 393, 394, 295), (295, 394, 395, 296), (296, 395, 386, 287), (33, 165, 167, 35), (35, 167, 168, 36), (36, 168, 169, 37), (37, 169, 170, 38), (38, 170, 171, 39), (39, 171, 172, 40), (40, 172, 173, 41), (41, 173, 174, 42), (42, 174, 175, 43), (43, 175, 166, 34), (275, 44, 46, 277), (277, 46, 47, 278), (278, 47, 48, 279), (279, 48, 49, 280), (280, 49, 50, 281), (281, 50, 51, 282), (282, 51, 52, 283), (283, 52, 53, 284), (284, 53, 54, 285), (285, 54, 45, 276), (287, 155, 164, 296), (296, 164, 163, 295), (295, 163, 162, 294), (294, 162, 161, 293), (293, 161, 160, 292), (292, 160, 159, 291), (291, 159, 158, 290), (290, 158, 157, 289), (289, 157, 156, 288), (288, 156, 154, 286), (10, 56, 34, 1), (421, 419, 420), (422, 419, 421), (422, 418, 419), (423, 418, 422), (423, 417, 418), (424, 417, 423), (424, 416, 417), (425, 416, 424), (425, 415, 416), (426, 415, 425), (426, 414, 415), (427, 414, 426), (427, 413, 414), (428, 480, 427), (480, 481, 427), (481, 413, 427), (482, 413, 481), (428, 479, 480), (483, 413, 482), (483, 412, 413), (428, 478, 479), (484, 412, 483), (428, 477, 478), (485, 412, 484), (429, 477, 428), (429, 476, 477), (486, 412, 485), (429, 475, 476), (487, 412, 486), (487, 411, 412), (429, 474, 475), (430, 474, 429), (488, 411, 487), (430, 473, 474), (489, 411, 488), (430, 472, 473), (489, 410, 411), (431, 472, 430), (490, 410, 489), (431, 471, 472), (491, 410, 490), (431, 470, 471), (432, 470, 431), (491, 409, 410), (492, 409, 491), (432, 469, 470), (493, 409, 492), (432, 528, 469), (433, 528, 432), (493, 408, 409), (433, 527, 528), (494, 408, 493), (495, 408, 494), (496, 408, 495), (497, 408, 496), (434, 527, 433), (434, 526, 527), (498, 408, 497), (499, 408, 498), (500, 408, 499), (434, 525, 526), (501, 408, 500), (501, 407, 408), (502, 407, 501), (503, 407, 502), (434, 524, 525), (435, 524, 434), (504, 407, 503), (505, 407, 504), (435, 523, 524), (506, 407, 505), (435, 522, 523), (507, 407, 506), (436, 522, 435), (508, 407, 507), (436, 521, 522), (509, 407, 508), (509, 406, 407), (510, 406, 509), (436, 520, 521), (511, 406, 510), (512, 406, 511), (436, 519, 520), (513, 406, 512), (437, 519, 436), (437, 518, 519), (514, 406, 513), (515, 406, 514), (437, 517, 518), (516, 406, 515), (517, 406, 516), (437, 406, 517), (438, 406, 437), (438, 405, 406), (439, 405, 438), (440, 456, 439), (456, 405, 439), (440, 455, 456), (457, 405, 456), (441, 455, 440), (457, 404, 405), (441, 454, 455), (441, 453, 454), (441, 452, 453), (442, 452, 441), (442, 451, 452), (442, 450, 451), (442, 449, 450), (458, 404, 457), (443, 449, 442), (443, 448, 449), (443, 447, 448), (443, 446, 447), (444, 446, 443), (444, 445, 446), (459, 404, 458), (459, 403, 404), (460, 403, 459), (460, 402, 403), (461, 402, 460), (462, 402, 461), (462, 401, 402), (463, 401, 462), (464, 401, 463), (464, 400, 401), (465, 400, 464), (466, 400, 465), (466, 399, 400), (467, 399, 466), (468, 399, 467), (468, 398, 399), (396, 398, 468), (396, 397, 398), (554, 553, 552), (555, 554, 552), (555, 552, 551), (556, 555, 551), (556, 551, 550), (557, 556, 550), (557, 550, 549), (558, 557, 549), (558, 549, 548), (559, 558, 548), (559, 548, 547), (560, 559, 547), (560, 547, 546), (561, 560, 613), (613, 560, 614), (614, 560, 546), (615, 614, 546), (561, 613, 612), (616, 615, 546), (616, 546, 545), (561, 612, 611), (617, 616, 545), (561, 611, 610), (618, 617, 545), (562, 561, 610), (562, 610, 609), (619, 618, 545), (562, 609, 608), (620, 619, 545), (620, 545, 544), (562, 608, 607), (563, 562, 607), (621, 620, 544), (563, 607, 606), (622, 621, 544), (563, 606, 605), (622, 544, 543), (564, 563, 605), (623, 622, 543), (564, 605, 604), (624, 623, 543), (564, 604, 603), (565, 564, 603), (624, 543, 542), (625, 624, 542), (565, 603, 602), (626, 625, 542), (565, 602, 661), (566, 565, 661), (626, 542, 541), (566, 661, 660), (627, 626, 541), (628, 627, 541), (629, 628, 541), (630, 629, 541), (567, 566, 660), (567, 660, 659), (631, 630, 541), (632, 631, 541), (633, 632, 541), (567, 659, 658), (634, 633, 541), (634, 541, 540), (635, 634, 540), (636, 635, 540), (567, 658, 657), (568, 567, 657), (637, 636, 540), (638, 637, 540), (568, 657, 656), (639, 638, 540), (568, 656, 655), (640, 639, 540), (569, 568, 655), (641, 640, 540), (569, 655, 654), (642, 641, 540), (642, 540, 539), (643, 642, 539), (569, 654, 653), (644, 643, 539), (645, 644, 539), (569, 653, 652), (646, 645, 539), (570, 569, 652), (570, 652, 651), (647, 646, 539), (648, 647, 539), (570, 651, 650), (649, 648, 539), (650, 649, 539), (570, 650, 539), (571, 570, 539), (571, 539, 538), (572, 571, 538), (573, 572, 589), (589, 572, 538), (573, 589, 588), (590, 589, 538), (574, 573, 588), (590, 538, 537), (574, 588, 587), (574, 587, 586), (574, 586, 585), (575, 574, 585), (575, 585, 584), (575, 584, 583), (575, 583, 582), (591, 590, 537), (576, 575, 582), (576, 582, 581), (576, 581, 580), (576, 580, 579), (577, 576, 579), (577, 579, 578), (592, 591, 537), (592, 537, 536), (593, 592, 536), (593, 536, 535), (594, 593, 535), (595, 594, 535), (595, 535, 534), (596, 595, 534), (597, 596, 534), (597, 534, 533), (598, 597, 533), (599, 598, 533), (599, 533, 532), (600, 599, 532), (601, 600, 532), (601, 532, 531), (529, 601, 531), (529, 531, 530), (448, 447, 580, 581), (421, 420, 553, 554), (425, 424, 557, 558), (396, 468, 601, 529), (456, 455, 588, 589), (473, 472, 605, 606), (437, 436, 569, 570), (480, 479, 612, 613), (514, 513, 646, 647), (441, 440, 573, 574), (525, 524, 657, 658), (465, 464, 597, 598), (405, 404, 537, 538), (494, 493, 626, 627), (460, 459, 592, 593), (409, 408, 541, 542), (433, 432, 565, 566), (476, 475, 608, 609), (461, 460, 593, 594), (420, 419, 552, 553), (401, 400, 533, 534), (484, 483, 616, 617), (416, 415, 548, 549), (510, 509, 642, 643), (488, 487, 620, 621), (429, 428, 561, 562), (507, 506, 639, 640), (522, 521, 654, 655), (449, 448, 581, 582), (503, 502, 635, 636), (424, 423, 556, 557), (397, 396, 529, 530), (518, 517, 650, 651), (499, 498, 631, 632), (468, 467, 600, 601), (438, 437, 570, 571), (445, 444, 577, 578), (472, 471, 604, 605), (428, 427, 560, 561), (442, 441, 574, 575), (524, 523, 656, 657), (483, 482, 615, 616), (408, 407, 540, 541), (479, 478, 611, 612), (464, 463, 596, 597), (453, 452, 585, 586), (515, 514, 647, 648), (434, 433, 566, 567), (528, 527, 660, 661), (457, 456, 589, 590), (495, 494, 627, 628), (487, 486, 619, 620), (412, 411, 544, 545), (419, 418, 551, 552), (430, 429, 562, 563), (415, 414, 547, 548), (404, 403, 536, 537), (450, 449, 582, 583), (491, 490, 623, 624), (500, 499, 632, 633), (400, 399, 532, 533), (511, 510, 643, 644), (471, 470, 603, 604), (504, 503, 636, 637), (423, 422, 555, 556), (523, 522, 655, 656), (519, 518, 651, 652), (446, 445, 578, 579), (496, 495, 628, 629), (439, 438, 571, 572), (482, 481, 614, 615), (475, 474, 607, 608), (427, 426, 559, 560), (454, 453, 586, 587), (407, 406, 539, 540), (469, 528, 661, 602), (467, 466, 599, 600), (458, 457, 590, 591), (492, 491, 624, 625), (443, 442, 575, 576), (527, 526, 659, 660), (463, 462, 595, 596), (512, 511, 644, 645), (418, 417, 550, 551), (411, 410, 543, 544), (435, 434, 567, 568), (478, 477, 610, 611), (490, 489, 622, 623), (431, 430, 563, 564), (403, 402, 535, 536), (508, 507, 640, 641), (486, 485, 618, 619), (501, 500, 633, 634), (414, 413, 546, 547), (399, 398, 531, 532), (505, 504, 637, 638), (516, 515, 648, 649), (451, 450, 583, 584), (422, 421, 554, 555), (520, 519, 652, 653), (447, 446, 579, 580), (474, 473, 606, 607), (497, 496, 629, 630), (426, 425, 558, 559), (440, 439, 572, 573), (470, 469, 602, 603), (466, 465, 598, 599), (455, 454, 587, 588), (526, 525, 658, 659), (481, 480, 613, 614), (406, 405, 538, 539), (493, 492, 625, 626), (444, 443, 576, 577), (513, 512, 645, 646), (410, 409, 542, 543), (459, 458, 591, 592), (436, 435, 568, 569), (477, 476, 609, 610), (417, 416, 549, 550), (402, 401, 534, 535), (432, 431, 564, 565), (462, 461, 594, 595), (509, 508, 641, 642), (485, 484, 617, 618), (506, 505, 638, 639), (489, 488, 621, 622), (502, 501, 634, 635), (413, 412, 545, 546), (398, 397, 530, 531), (517, 516, 649, 650), (452, 451, 584, 585), (498, 497, 630, 631), (521, 520, 653, 654), (663, 709, 662), (664, 709, 663), (664, 708, 709), (665, 708, 664), (665, 707, 708), (666, 707, 665), (666, 706, 707), (667, 706, 666), (667, 705, 706), (668, 705, 667), (668, 704, 705), (669, 704, 668), (669, 703, 704), (670, 703, 669), (670, 702, 703), (671, 702, 670), (671, 701, 702), (672, 701, 671), (672, 700, 701), (673, 700, 672), (673, 699, 700), (673, 698, 699), (674, 698, 673), (675, 698, 674), (675, 697, 698), (676, 697, 675), (676, 696, 697), (677, 696, 676), (677, 695, 696), (678, 695, 677), (678, 694, 695), (679, 694, 678), (679, 693, 694), (680, 693, 679), (680, 692, 693), (681, 692, 680), (681, 691, 692), (682, 691, 681), (682, 690, 691), (683, 690, 682), (683, 689, 690), (684, 689, 683), (684, 688, 689), (685, 688, 684), (685, 687, 688), (686, 687, 685), (711, 710, 757), (712, 711, 757), (712, 757, 756), (713, 712, 756), (713, 756, 755), (714, 713, 755), (714, 755, 754), (715, 714, 754), (715, 754, 753), (716, 715, 753), (716, 753, 752), (717, 716, 752), (717, 752, 751), (718, 717, 751), (718, 751, 750), (719, 718, 750), (719, 750, 749), (720, 719, 749), (720, 749, 748), (721, 720, 748), (721, 748, 747), (721, 747, 746), (722, 721, 746), (723, 722, 746), (723, 746, 745), (724, 723, 745), (724, 745, 744), (725, 724, 744), (725, 744, 743), (726, 725, 743), (726, 743, 742), (727, 726, 742), (727, 742, 741), (728, 727, 741), (728, 741, 740), (729, 728, 740), (729, 740, 739), (730, 729, 739), (730, 739, 738), (731, 730, 738), (731, 738, 737), (732, 731, 737), (732, 737, 736), (733, 732, 736), (733, 736, 735), (734, 733, 735), (685, 684, 732, 733), (688, 687, 735, 736), (665, 664, 712, 713), (705, 704, 752, 753), (686, 685, 733, 734), (695, 694, 742, 743), (675, 674, 722, 723), (666, 665, 713, 714), (698, 697, 745, 746), (672, 671, 719, 720), (704, 703, 751, 752), (667, 666, 714, 715), (693, 692, 740, 741), (684, 683, 731, 732), (697, 696, 744, 745), (679, 678, 726, 727), (694, 693, 741, 742), (662, 709, 757, 710), (677, 676, 724, 725), (687, 686, 734, 735), (707, 706, 754, 755), (664, 663, 711, 712), (696, 695, 743, 744), (669, 668, 716, 717), (699, 698, 746, 747), (681, 680, 728, 729), (678, 677, 725, 726), (692, 691, 739, 740), (671, 670, 718, 719), (689, 688, 736, 737), (670, 669, 717, 718), (702, 701, 749, 750), (682, 681, 729, 730), (709, 708, 756, 757), (683, 682, 730, 731), (676, 675, 723, 724), (690, 689, 737, 738), (708, 707, 755, 756), (673, 672, 720, 721), (701, 700, 748, 749), (668, 667, 715, 716), (700, 699, 747, 748), (663, 662, 710, 711), (703, 702, 750, 751), (674, 673, 721, 722), (680, 679, 727, 728), (706, 705, 753, 754), (691, 690, 738, 739)])
me_cylinder.polygons.foreach_set('material_index', [0, 0, 0, 0, 0, 0, 0, 0, 0, 0, 0, 0, 0, 0, 0, 0, 0, 0, 0, 0, 0, 0, 0, 0, 0, 0, 0, 0, 0, 0, 0, 0, 0, 0, 0, 0, 0, 0, 0, 0, 0, 0, 0, 0, 0, 0, 0, 0, 0, 0, 0, 0, 0, 0, 0, 0, 0, 0, 0, 0, 0, 0, 0, 0, 0, 0, 0, 0, 0, 0, 0, 0, 0, 0, 0, 0, 0, 0, 0, 0, 0, 0, 0, 0, 0, 0, 0, 0, 0, 0, 0, 0, 0, 0, 0, 0, 0, 0, 0, 0, 0, 0, 0, 0, 0, 0, 0, 0, 0, 0, 0, 0, 0, 0, 0, 0, 0, 0, 0, 0, 0, 0, 0, 0, 0, 0, 0, 0, 0, 0, 0, 0, 0, 0, 0, 0, 0, 0, 0, 0, 0, 0, 0, 0, 0, 0, 0, 0, 0, 0, 0, 0, 0, 0, 0, 0, 0, 0, 0, 0, 0, 0, 0, 0, 0, 0, 0, 0, 0, 0, 0, 0, 0, 0, 0, 0, 0, 0, 0, 0, 0, 0, 0, 0, 0, 0, 0, 0, 0, 0, 0, 0, 0, 0, 0, 0, 0, 0, 0, 0, 0, 0, 0, 0, 0, 0, 0, 0, 0, 0, 0, 0, 0, 0, 0, 0, 0, 0, 0, 0, 0, 0, 0, 0, 0, 0, 0, 0, 0, 0, 0, 0, 0, 0, 0, 0, 0, 0, 0, 0, 0, 0, 0, 0, 0, 0, 0, 0, 0, 0, 0, 0, 0, 0, 0, 0, 0, 0, 0, 0, 0, 0, 0, 0, 0, 0, 0, 0, 0, 0, 0, 0, 0, 0, 0, 0, 0, 0, 0, 0, 0, 0, 0, 0, 0, 0, 0, 0, 0, 0, 0, 0, 0, 0, 0, 0, 0, 0, 0, 0, 0, 0, 0, 0, 0, 0, 0, 0, 0, 0, 0, 0, 0, 0, 0, 0, 0, 0, 0, 0, 0, 0, 0, 0, 0, 0, 0, 0, 0, 0, 0, 0, 0, 0, 0, 0, 0, 0, 0, 0, 0, 0, 0, 0, 0, 0, 0, 0, 0, 0, 0, 0, 0, 0, 0, 0, 0, 0, 0, 0, 0, 0, 0, 0, 0, 1, 1, 1, 1, 1, 1, 1, 1, 1, 1, 1, 1, 1, 1, 1, 1, 1, 1, 1, 1, 1, 1, 1, 1, 1, 1, 1, 1, 1, 1, 1, 1, 1, 1, 1, 1, 1, 1, 1, 1, 1, 1, 1, 1, 1, 1, 1, 1, 1, 1, 1, 1, 1, 1, 1, 1, 1, 1, 1, 1, 1, 1, 1, 1, 1, 1, 1, 1, 1, 1, 1, 1, 1, 1, 1, 1, 1, 1, 1, 1, 1, 1, 1, 1, 1, 1, 1, 1, 1, 1, 1, 1, 1, 1, 1, 1, 1, 1, 1, 1, 1, 1, 1, 1, 1, 1, 1, 1, 1, 1, 1, 1, 1, 1, 1, 1, 1, 1, 1, 1, 1, 1, 1, 1, 1, 1, 1, 1, 1, 1, 1, 1, 1, 1, 1, 1, 1, 1, 1, 1, 1, 1, 1, 1, 1, 1, 1, 1, 1, 1, 1, 1, 1, 1, 1, 1, 1, 1, 1, 1, 1, 1, 1, 1, 1, 1, 1, 1, 1, 1, 1, 1, 1, 1, 1, 1, 1, 1, 1, 1, 1, 1, 1, 1, 1, 1, 1, 1, 1, 1, 1, 1, 1, 1, 1, 1, 1, 1, 1, 1, 1, 1, 1, 1, 1, 1, 1, 1, 1, 1, 1, 1, 1, 1, 1, 1, 1, 1, 1, 1, 1, 1, 1, 1, 1, 1, 1, 1, 1, 1, 1, 1, 1, 1, 1, 1, 1, 1, 1, 1, 1, 1, 1, 1, 1, 1, 1, 1, 1, 1, 1, 1, 1, 1, 1, 1, 1, 1, 1, 1, 1, 1, 1, 1, 1, 1, 1, 1, 1, 1, 1, 1, 1, 1, 1, 1, 1, 1, 1, 1, 1, 1, 1, 1, 1, 1, 1, 1, 1, 1, 1, 1, 1, 1, 1, 1, 1, 1, 1, 1, 1, 1, 1, 1, 1, 1, 1, 1, 1, 1, 1, 1, 1, 1, 1, 1, 1, 1, 1, 1, 1, 1, 1, 1, 1, 1, 1, 1, 1, 1, 1, 1, 1, 1, 1, 1, 1, 1, 1, 1, 1, 1, 1, 1, 1, 1, 1, 1, 1, 1, 1, 1, 1, 1, 1, 1, 1, 1, 1, 1, 1, 1, 1, 1, 1, 1, 1, 1, 1, 1, 1, 1, 1, 1, 1, 1, 1, 1, 1, 1, 1, 1, 1, 1, 1, 1, 1, 1, 1, 1, 1, 1, 1, 1, 1, 1, 1, 1, 1, 2, 2, 2, 2, 2, 2, 2, 2, 2, 2, 2, 2, 2, 2, 2, 2, 2, 2, 2, 2, 2, 2, 2, 2, 2, 2, 2, 2, 2, 2, 2, 2, 2, 2, 2, 2, 2, 2, 2, 2, 2, 2, 2, 2, 2, 2, 2, 2, 2, 2, 2, 2, 2, 2, 2, 2, 2, 2, 2, 2, 2, 2, 2, 2, 2, 2, 2, 2, 2, 2, 2, 2, 2, 2, 2, 2, 2, 2, 2, 2, 2, 2, 2, 2, 2, 2, 2, 2, 2, 2, 2, 2, 2, 2, 2, 2, 2, 2, 2, 2, 2, 2, 2, 2, 2, 2, 2, 2, 2, 2, 2, 2, 2, 2, 2, 2, 2, 2, 2, 2, 2, 2, 2, 2, 2, 2, 2, 2, 2, 2, 2, 2, 2, 2, 2, 2, 2, 2, 2, 2])
me_cylinder.materials.append(mat_material_002)
me_cylinder.materials.append(mat_material_001)
me_cylinder.materials.append(mat_material_005)
me_cylinder.use_remesh_preserve_volume = False
me_cylinder.use_remesh_preserve_attributes = False
me_cylinder.use_mirror_vertex_groups = False
me_cylinder.update()

# ---- objects
ob_lamp = bpy.data.objects.new('Lamp', light_lamp)
ob_cylinder = bpy.data.objects.new('Cylinder', me_cylinder)

# ---- transforms, parenting, visibility, modifiers, constraints
ob_lamp.location = (4.076, 1.005, 5.904)
ob_lamp.rotation_euler = (0.6503, 0.05522, 1.866)
ob_lamp.lock_rotations_4d = False
ob_lamp.empty_display_type = 'ARROWS'
ob_lamp.color = (0.0, 0.0, 0.0, 0.0)
ob_lamp.lineart.crease_threshold = 0.0
ob_cylinder.location = (0.0, 0.0, -0.4)
ob_cylinder.scale = (1.25, 1.25, 0.4)
ob_cylinder.lineart.crease_threshold = 0.0

# ---- collection membership
col_collection_1.objects.link(ob_lamp)
col_collection_1.objects.link(ob_cylinder)

# ---- scene / render settings (as saved in the file)
scene.frame_start = 1; scene.frame_end = 250; scene.frame_set(1)
scene.render.engine = 'CYCLES'
scene.render.resolution_percentage = 50
scene.render.dither_intensity = 0.0
scene.cycles.use_denoising = False
scene.cycles.samples = 128
scene.cycles.sampling_pattern = 'TABULATED_SOBOL'
scene.cycles.use_adaptive_sampling = False
scene.cycles.use_light_tree = False
scene.cycles.blur_glossy = 0.0
scene.cycles.sample_clamp_indirect = 0.0
scene.view_settings.view_transform = 'Standard'
bpy.context.view_layer.update()

# ---- added for rendering (the .blend has no active camera): camera
cam_auto = bpy.data.cameras.new('AutoCamera')
cam_auto.lens = 50.0
cam_auto.sensor_width = 36.0
cam_auto.clip_end = 1000.0
ob_auto_camera = bpy.data.objects.new('AutoCamera', cam_auto)
scene.collection.objects.link(ob_auto_camera)
ob_auto_camera.location = (2.55631, -2.81849, 1.65755)
ob_auto_camera.rotation_euler = (1.09748, -7.21219e-08, 0.694738)
scene.camera = ob_auto_camera
bpy.context.view_layer.update()
